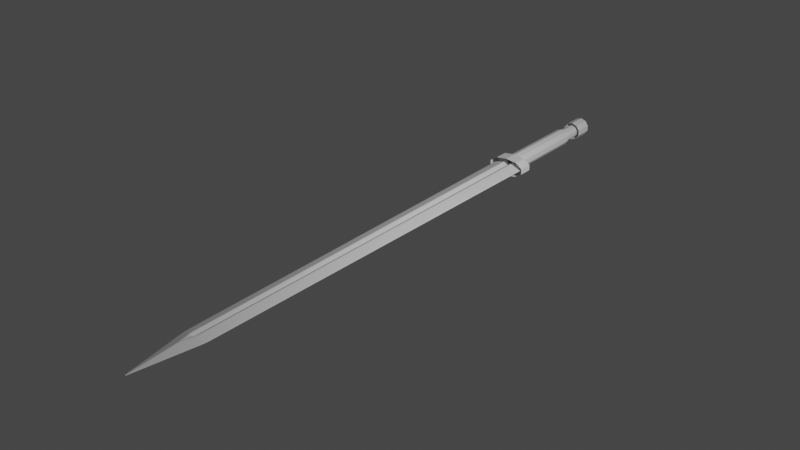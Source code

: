 # Source: Sword.blend  (saved by Blender 2.93.21; exported with 4.5.12 LTS)
import bpy
from mathutils import Matrix  # noqa: F401  (used for matrix-valued properties, if any)

bpy.ops.wm.read_factory_settings(use_empty=True)
scene = bpy.context.scene
scene.name = 'Scene'

# ---- collections
col_collection = bpy.data.collections.new('Collection'); scene.collection.children.link(col_collection)
col_swordreference = bpy.data.collections.new('swordReference'); col_collection.children.link(col_swordreference)

# ---- world
world_world = bpy.data.worlds.new('World'); scene.world = world_world
world_world.use_nodes = True; world_world.node_tree.nodes.clear()
_N = world_world.node_tree.nodes; _L = world_world.node_tree.links
n0 = _N.new('ShaderNodeOutputWorld'); n0.name = 'World Output'; n0.location = (300, 300)
n1 = _N.new('ShaderNodeBackground'); n1.name = 'Background'; n1.location = (10, 300)
n1.inputs[0].default_value = (0.05088, 0.05088, 0.05088, 1.0)
_L.new(n1.outputs[0], n0.inputs[0])
n0.is_active_output = True
world_world.color = (0.05088, 0.05088, 0.05088)
world_world.use_sun_shadow = False
world_world.sun_shadow_jitter_overblur = 0.0

# ---- lights
light_point = bpy.data.lights.new('Point', 'POINT')
light_point.transmission_factor = 0.0
light_point.energy = 800.0
light_point.shadow_soft_size = 0.25
light_point.shadow_maximum_resolution = 0.006
light_point.use_absolute_resolution = True

# ---- meshes
me_cube_002 = bpy.data.meshes.new('Cube.002')
me_cube_002.from_pydata([(0.0, -1.0, 0.0), (-1.0, 1.0, 0.0), (1.0, 1.0, 0.0), (-1.0, 0.0, 0.0), (0.0, 1.0, -0.2548), (1.0, 0.0, 0.0), (0.0, 1.0, 0.2548), (0.0, 0.0, -0.2552), (0.0, 0.0, 0.2552), (-0.2579, 1.0, -0.7421), (0.2579, 1.0, -0.7421), (0.2579, 1.0, 0.7421), (-0.2579, 1.0, 0.7421), (0.2567, 0.0, 0.7433), (-0.2567, 0.0, 0.7433), (0.0, -0.2267, 0.7733), (-0.2567, 0.0, -0.7433), (0.2567, 0.0, -0.7433), (0.0, -0.2267, -0.7733), (-0.5, -0.5, 0.0), (1.0, 0.5, 0.0), (-1.0, 0.5, 0.0), (-0.129, 1.0, -0.4984), (-0.1284, 0.0, -0.4992), (0.0, 0.5, -0.255), (0.1284, 0.0, 0.4992), (0.5, -0.5, 0.0), (0.129, 1.0, 0.4984), (0.0, 0.5, 0.255), (0.1284, -0.1133, 0.7583), (-0.1284, 0.0, 0.4992), (-0.1284, -0.1133, 0.7583), (-0.1284, -0.1133, -0.7583), (0.1284, 0.0, -0.4992), (0.1284, -0.1133, -0.7583), (-0.129, 1.0, 0.4984), (-0.2573, 0.5, 0.7427), (0.2573, 0.5, 0.7427), (0.129, 1.0, -0.4984), (0.2573, 0.5, -0.7427), (-0.2573, 0.5, -0.7427), (-0.629, 1.0, -0.371), (0.629, 1.0, -0.371), (0.6284, 0.0, -0.3716), (-0.6284, 0.0, -0.3716), (-0.629, 1.0, 0.371), (-0.6284, 0.0, 0.3716), (0.629, 1.0, 0.371), (0.6284, 0.0, 0.3716), (0.0, -0.6133, 0.3867), (0.0, -0.6133, -0.3867), (-0.1287, 0.5, 0.4988), (0.1287, 0.5, -0.4988), (-0.1287, 0.5, -0.4988), (0.1287, 0.5, 0.4988), (0.0, -0.05666, -0.6288), (0.0, -0.05666, 0.6288), (0.3142, -0.3067, 0.3792), (0.6287, 0.5, -0.3713), (-0.6287, 0.5, 0.3713), (-0.6287, 0.5, -0.3713), (0.3142, -0.3067, -0.3792), (-0.3142, -0.3067, 0.3792), (-0.3142, -0.3067, -0.3792), (0.6287, 0.5, 0.3713), (-1.0, 5.8, 0.0), (1.0, 5.8, 0.0), (0.0, 5.8, -0.2548), (0.0, 5.8, 0.2548), (-0.2579, 5.8, -0.7421), (0.2579, 5.8, -0.7421), (0.2579, 5.8, 0.7421), (-0.2579, 5.8, 0.7421), (-0.129, 5.8, -0.4984), (0.129, 5.8, 0.4984), (-0.129, 5.8, 0.4984), (0.129, 5.8, -0.4984), (-0.629, 5.8, -0.371), (0.629, 5.8, -0.371), (-0.629, 5.8, 0.371), (0.629, 5.8, 0.371)], [], [(64, 37, 13, 48), (63, 32, 18, 50), (62, 46, 3, 19), (61, 43, 5, 26), (60, 40, 16, 44), (59, 21, 3, 46), (58, 20, 5, 43), (57, 29, 15, 49), (56, 30, 14, 31), (55, 33, 17, 34), (54, 25, 13, 37), (53, 23, 16, 40), (52, 33, 7, 24), (51, 30, 8, 28), (35, 51, 28, 6), (12, 36, 51, 35), (36, 14, 30, 51), (38, 52, 24, 4), (10, 39, 52, 38), (39, 17, 33, 52), (22, 53, 40, 9), (4, 24, 53, 22), (24, 7, 23, 53), (27, 54, 37, 11), (6, 28, 54, 27), (28, 8, 25, 54), (32, 55, 34, 18), (16, 23, 55, 32), (23, 7, 33, 55), (29, 56, 31, 15), (13, 25, 56, 29), (25, 8, 30, 56), (26, 57, 49, 0), (5, 48, 57, 26), (48, 13, 29, 57), (39, 58, 43, 17), (10, 42, 58, 39), (42, 2, 20, 58), (36, 59, 46, 14), (12, 45, 59, 36), (45, 1, 21, 59), (21, 60, 44, 3), (1, 41, 60, 21), (41, 9, 40, 60), (50, 61, 26, 0), (18, 34, 61, 50), (34, 17, 43, 61), (49, 62, 19, 0), (15, 31, 62, 49), (31, 14, 46, 62), (19, 63, 50, 0), (3, 44, 63, 19), (44, 16, 32, 63), (20, 64, 48, 5), (2, 47, 64, 20), (47, 11, 37, 64), (47, 2, 66, 80), (45, 12, 72, 79), (38, 4, 67, 76), (41, 1, 65, 77), (6, 27, 74, 68), (11, 47, 80, 71), (2, 42, 78, 66), (12, 35, 75, 72), (9, 41, 77, 69), (4, 22, 73, 67), (27, 11, 71, 74), (42, 10, 70, 78), (35, 6, 68, 75), (1, 45, 79, 65), (10, 38, 76, 70), (22, 9, 69, 73)])
me_cube_002.polygons.foreach_set('use_smooth', [True] * 72)
_uv = me_cube_002.uv_layers.new(name='UVMap')
_uv.uv.foreach_set('vector', [0.6714, 0.5625, 0.7178, 0.5625, 0.7179, 0.625, 0.6715, 0.625, 0.1724, 0.6633, 0.2198, 0.6392, 0.2217, 0.6533, 0.1733, 0.7017, 0.7893, 0.6633, 0.8285, 0.625, 0.875, 0.625, 0.8125, 0.6875, 0.2893, 0.6633, 0.3285, 0.625, 0.375, 0.625, 0.3125, 0.6875, 0.1714, 0.5625, 0.2178, 0.5625, 0.2179, 0.625, 0.1715, 0.625, 0.8286, 0.5625, 0.875, 0.5625, 0.875, 0.625, 0.8285, 0.625, 0.3286, 0.5625, 0.375, 0.5625, 0.375, 0.625, 0.3285, 0.625, 0.6724, 0.6633, 0.7198, 0.6392, 0.7217, 0.6533, 0.6733, 0.7017, 0.758, 0.6401, 0.7714, 0.6303, 0.7821, 0.625, 0.766, 0.6392, 0.2249, 0.6381, 0.2299, 0.637, 0.234, 0.641, 0.2278, 0.6472, 0.7339, 0.5625, 0.734, 0.625, 0.7179, 0.625, 0.7178, 0.5625, 0.2339, 0.5625, 0.234, 0.625, 0.2179, 0.625, 0.2178, 0.5625, 0.2661, 0.5625, 0.266, 0.625, 0.25, 0.625, 0.25, 0.5625, 0.7661, 0.5625, 0.766, 0.625, 0.75, 0.625, 0.75, 0.5625, 0.7661, 0.5, 0.7661, 0.5625, 0.75, 0.5625, 0.75, 0.5, 0.7822, 0.5, 0.7822, 0.5625, 0.7661, 0.5625, 0.7661, 0.5, 0.7822, 0.5625, 0.7821, 0.625, 0.766, 0.625, 0.7661, 0.5625, 0.2661, 0.5, 0.2661, 0.5625, 0.25, 0.5625, 0.25, 0.5, 0.2822, 0.5, 0.2822, 0.5625, 0.2661, 0.5625, 0.2661, 0.5, 0.2822, 0.5625, 0.2821, 0.625, 0.266, 0.625, 0.2661, 0.5625, 0.2339, 0.5, 0.2339, 0.5625, 0.2178, 0.5625, 0.2178, 0.5, 0.25, 0.5, 0.25, 0.5625, 0.2339, 0.5625, 0.2339, 0.5, 0.25, 0.5625, 0.25, 0.625, 0.234, 0.625, 0.2339, 0.5625, 0.7339, 0.5, 0.7339, 0.5625, 0.7178, 0.5625, 0.7178, 0.5, 0.75, 0.5, 0.75, 0.5625, 0.7339, 0.5625, 0.7339, 0.5, 0.75, 0.5625, 0.75, 0.625, 0.734, 0.625, 0.7339, 0.5625, 0.2198, 0.6392, 0.2249, 0.6381, 0.2278, 0.6472, 0.2217, 0.6533, 0.2179, 0.625, 0.2219, 0.629, 0.2249, 0.6381, 0.2198, 0.6392, 0.2219, 0.629, 0.2259, 0.633, 0.2299, 0.637, 0.2249, 0.6381, 0.7447, 0.6499, 0.758, 0.6401, 0.766, 0.6392, 0.75, 0.6533, 0.7393, 0.6464, 0.75, 0.641, 0.758, 0.6401, 0.7447, 0.6499, 0.75, 0.641, 0.7607, 0.6357, 0.7714, 0.6303, 0.758, 0.6401, 0.625, 0.6875, 0.6724, 0.6633, 0.6733, 0.7017, 0.625, 0.75, 0.625, 0.625, 0.6715, 0.625, 0.6724, 0.6633, 0.625, 0.6875, 0.6715, 0.625, 0.7179, 0.625, 0.7198, 0.6392, 0.6724, 0.6633, 0.2822, 0.5625, 0.3286, 0.5625, 0.3285, 0.625, 0.2821, 0.625, 0.2822, 0.5, 0.3286, 0.5, 0.3286, 0.5625, 0.2822, 0.5625, 0.3286, 0.5, 0.375, 0.5, 0.375, 0.5625, 0.3286, 0.5625, 0.7822, 0.5625, 0.8286, 0.5625, 0.8285, 0.625, 0.7821, 0.625, 0.7822, 0.5, 0.8286, 0.5, 0.8286, 0.5625, 0.7822, 0.5625, 0.8286, 0.5, 0.875, 0.5, 0.875, 0.5625, 0.8286, 0.5625, 0.125, 0.5625, 0.1714, 0.5625, 0.1715, 0.625, 0.125, 0.625, 0.125, 0.5, 0.1714, 0.5, 0.1714, 0.5625, 0.125, 0.5625, 0.1714, 0.5, 0.2178, 0.5, 0.2178, 0.5625, 0.1714, 0.5625, 0.25, 0.7017, 0.2893, 0.6633, 0.3125, 0.6875, 0.25, 0.75, 0.25, 0.6533, 0.266, 0.6392, 0.2893, 0.6633, 0.25, 0.7017, 0.266, 0.6392, 0.2821, 0.625, 0.3285, 0.625, 0.2893, 0.6633, 0.75, 0.7017, 0.7893, 0.6633, 0.8125, 0.6875, 0.75, 0.75, 0.75, 0.6533, 0.766, 0.6392, 0.7893, 0.6633, 0.75, 0.7017, 0.766, 0.6392, 0.7821, 0.625, 0.8285, 0.625, 0.7893, 0.6633, 0.125, 0.6875, 0.1724, 0.6633, 0.1733, 0.7017, 0.125, 0.75, 0.125, 0.625, 0.1715, 0.625, 0.1724, 0.6633, 0.125, 0.6875, 0.1715, 0.625, 0.2179, 0.625, 0.2198, 0.6392, 0.1724, 0.6633, 0.625, 0.5625, 0.6714, 0.5625, 0.6715, 0.625, 0.625, 0.625, 0.625, 0.5, 0.6714, 0.5, 0.6714, 0.5625, 0.625, 0.5625, 0.6714, 0.5, 0.7178, 0.5, 0.7178, 0.5625, 0.6714, 0.5625, 0.6714, 0.5, 0.625, 0.5, 0.625, 0.5, 0.6714, 0.5, 0.8286, 0.5, 0.7822, 0.5, 0.7822, 0.5, 0.8286, 0.5, 0.2661, 0.5, 0.25, 0.5, 0.25, 0.5, 0.2661, 0.5, 0.1714, 0.5, 0.125, 0.5, 0.125, 0.5, 0.1714, 0.5, 0.75, 0.5, 0.7339, 0.5, 0.7339, 0.5, 0.75, 0.5, 0.7178, 0.5, 0.6714, 0.5, 0.6714, 0.5, 0.7178, 0.5, 0.375, 0.5, 0.3286, 0.5, 0.3286, 0.5, 0.375, 0.5, 0.7822, 0.5, 0.7661, 0.5, 0.7661, 0.5, 0.7822, 0.5, 0.2178, 0.5, 0.1714, 0.5, 0.1714, 0.5, 0.2178, 0.5, 0.25, 0.5, 0.2339, 0.5, 0.2339, 0.5, 0.25, 0.5, 0.7339, 0.5, 0.7178, 0.5, 0.7178, 0.5, 0.7339, 0.5, 0.3286, 0.5, 0.2822, 0.5, 0.2822, 0.5, 0.3286, 0.5, 0.7661, 0.5, 0.75, 0.5, 0.75, 0.5, 0.7661, 0.5, 0.875, 0.5, 0.8286, 0.5, 0.8286, 0.5, 0.875, 0.5, 0.2822, 0.5, 0.2661, 0.5, 0.2661, 0.5, 0.2822, 0.5, 0.2339, 0.5, 0.2178, 0.5, 0.2178, 0.5, 0.2339, 0.5])
me_cube_002.use_remesh_fix_poles = True
me_cube_002.use_remesh_preserve_attributes = False
me_cube_002.update()
me_cylinder = bpy.data.meshes.new('Cylinder')
me_cylinder.from_pydata([(0.0, 1.0, -1.0), (0.0, 1.0, 1.0), (0.5878, 0.809, -1.0), (0.5878, 0.809, 1.0), (0.9511, 0.309, -1.0), (0.9511, 0.309, 1.0), (0.9511, -0.309, -1.0), (0.9511, -0.309, 1.0), (0.5878, -0.809, -1.0), (0.5878, -0.809, 1.0), (-8.742e-08, -1.0, -1.0), (-8.742e-08, -1.0, 1.0), (-0.5878, -0.809, -1.0), (-0.5878, -0.809, 1.0), (-0.9511, -0.309, -1.0), (-0.9511, -0.309, 1.0), (-0.9511, 0.309, -1.0), (-0.9511, 0.309, 1.0), (-0.5878, 0.809, -1.0), (-0.5878, 0.809, 1.0)], [], [(0, 1, 3, 2), (2, 3, 5, 4), (4, 5, 7, 6), (6, 7, 9, 8), (8, 9, 11, 10), (10, 11, 13, 12), (12, 13, 15, 14), (14, 15, 17, 16), (16, 17, 19, 18), (18, 19, 1, 0)])
_uv = me_cylinder.uv_layers.new(name='UVMap')
_uv.uv.foreach_set('vector', [1.0, 0.0, 1.0, 1.0, 0.9, 1.0, 0.9, 0.0, 0.9, 0.0, 0.9, 1.0, 0.8, 1.0, 0.8, 0.0, 0.8, 0.0, 0.8, 1.0, 0.7, 1.0, 0.7, 0.0, 0.7, 0.0, 0.7, 1.0, 0.6, 1.0, 0.6, 0.0, 0.6, 0.0, 0.6, 1.0, 0.5, 1.0, 0.5, 0.0, 0.5, 0.0, 0.5, 1.0, 0.4, 1.0, 0.4, 0.0, 0.4, 0.0, 0.4, 1.0, 0.3, 1.0, 0.3, 0.0, 0.3, 0.0, 0.3, 1.0, 0.2, 1.0, 0.2, 0.0, 0.2, 0.0, 0.2, 1.0, 0.1, 1.0, 0.1, 0.0, 0.1, 0.0, 0.1, 1.0, -7.451e-08, 1.0, -7.451e-08, 0.0])
me_cylinder.use_remesh_fix_poles = True
me_cylinder.use_remesh_preserve_attributes = False
me_cylinder.update()
me_cylinder_001 = bpy.data.meshes.new('Cylinder.001')
me_cylinder_001.from_pydata([(0.0, 1.0, -1.0), (0.0, 1.0, 1.0), (0.5878, 0.809, -1.0), (0.5878, 0.809, 1.0), (0.9511, 0.309, -1.0), (0.9511, 0.309, 1.0), (0.9511, -0.309, -1.0), (0.9511, -0.309, 1.0), (0.5878, -0.809, -1.0), (0.5878, -0.809, 1.0), (-8.742e-08, -1.0, -1.0), (-8.742e-08, -1.0, 1.0), (-0.5878, -0.809, -1.0), (-0.5878, -0.809, 1.0), (-0.9511, -0.309, -1.0), (-0.9511, -0.309, 1.0), (-0.9511, 0.309, -1.0), (-0.9511, 0.309, 1.0), (-0.5878, 0.809, -1.0), (-0.5878, 0.809, 1.0)], [], [(0, 1, 3, 2), (2, 3, 5, 4), (4, 5, 7, 6), (6, 7, 9, 8), (8, 9, 11, 10), (10, 11, 13, 12), (12, 13, 15, 14), (14, 15, 17, 16), (16, 17, 19, 18), (18, 19, 1, 0)])
_uv = me_cylinder_001.uv_layers.new(name='UVMap')
_uv.uv.foreach_set('vector', [1.0, 0.0, 1.0, 1.0, 0.9, 1.0, 0.9, 0.0, 0.9, 0.0, 0.9, 1.0, 0.8, 1.0, 0.8, 0.0, 0.8, 0.0, 0.8, 1.0, 0.7, 1.0, 0.7, 0.0, 0.7, 0.0, 0.7, 1.0, 0.6, 1.0, 0.6, 0.0, 0.6, 0.0, 0.6, 1.0, 0.5, 1.0, 0.5, 0.0, 0.5, 0.0, 0.5, 1.0, 0.4, 1.0, 0.4, 0.0, 0.4, 0.0, 0.4, 1.0, 0.3, 1.0, 0.3, 0.0, 0.3, 0.0, 0.3, 1.0, 0.2, 1.0, 0.2, 0.0, 0.2, 0.0, 0.2, 1.0, 0.1, 1.0, 0.1, 0.0, 0.1, 0.0, 0.1, 1.0, -7.451e-08, 1.0, -7.451e-08, 0.0])
me_cylinder_001.use_remesh_fix_poles = True
me_cylinder_001.use_remesh_preserve_attributes = False
me_cylinder_001.update()
me_cylinder_002 = bpy.data.meshes.new('Cylinder.002')
me_cylinder_002.from_pydata([(0.0, 1.0, -1.0), (0.0, 1.0, 1.0), (0.5878, 0.809, -1.0), (0.5878, 0.809, 1.0), (0.9511, 0.309, -1.0), (0.9511, 0.309, 1.0), (0.9511, -0.309, -1.0), (0.9511, -0.309, 1.0), (0.5878, -0.809, -1.0), (0.5878, -0.809, 1.0), (-8.742e-08, -1.0, -1.0), (-8.742e-08, -1.0, 1.0), (-0.5878, -0.809, -1.0), (-0.5878, -0.809, 1.0), (-0.9511, -0.309, -1.0), (-0.9511, -0.309, 1.0), (-0.9511, 0.309, -1.0), (-0.9511, 0.309, 1.0), (-0.5878, 0.809, -1.0), (-0.5878, 0.809, 1.0)], [], [(0, 1, 3, 2), (2, 3, 5, 4), (4, 5, 7, 6), (6, 7, 9, 8), (8, 9, 11, 10), (10, 11, 13, 12), (12, 13, 15, 14), (14, 15, 17, 16), (16, 17, 19, 18), (18, 19, 1, 0)])
_uv = me_cylinder_002.uv_layers.new(name='UVMap')
_uv.uv.foreach_set('vector', [1.0, 0.0, 1.0, 1.0, 0.9, 1.0, 0.9, 0.0, 0.9, 0.0, 0.9, 1.0, 0.8, 1.0, 0.8, 0.0, 0.8, 0.0, 0.8, 1.0, 0.7, 1.0, 0.7, 0.0, 0.7, 0.0, 0.7, 1.0, 0.6, 1.0, 0.6, 0.0, 0.6, 0.0, 0.6, 1.0, 0.5, 1.0, 0.5, 0.0, 0.5, 0.0, 0.5, 1.0, 0.4, 1.0, 0.4, 0.0, 0.4, 0.0, 0.4, 1.0, 0.3, 1.0, 0.3, 0.0, 0.3, 0.0, 0.3, 1.0, 0.2, 1.0, 0.2, 0.0, 0.2, 0.0, 0.2, 1.0, 0.1, 1.0, 0.1, 0.0, 0.1, 0.0, 0.1, 1.0, -7.451e-08, 1.0, -7.451e-08, 0.0])
me_cylinder_002.use_remesh_fix_poles = True
me_cylinder_002.use_remesh_preserve_attributes = False
me_cylinder_002.update()
me_cylinder_003 = bpy.data.meshes.new('Cylinder.003')
me_cylinder_003.from_pydata([(0.0, 1.0, -1.0), (0.0, 1.0, 1.0), (0.5878, 0.809, -1.0), (0.5878, 0.809, 1.0), (0.9511, 0.309, -1.0), (0.9511, 0.309, 1.0), (0.9511, -0.309, -1.0), (0.9511, -0.309, 1.0), (0.5878, -0.809, -1.0), (0.5878, -0.809, 1.0), (-8.742e-08, -1.0, -1.0), (-8.742e-08, -1.0, 1.0), (-0.5878, -0.809, -1.0), (-0.5878, -0.809, 1.0), (-0.9511, -0.309, -1.0), (-0.9511, -0.309, 1.0), (-0.9511, 0.309, -1.0), (-0.9511, 0.309, 1.0), (-0.5878, 0.809, -1.0), (-0.5878, 0.809, 1.0)], [], [(0, 1, 3, 2), (2, 3, 5, 4), (4, 5, 7, 6), (6, 7, 9, 8), (8, 9, 11, 10), (10, 11, 13, 12), (12, 13, 15, 14), (14, 15, 17, 16), (16, 17, 19, 18), (18, 19, 1, 0)])
_uv = me_cylinder_003.uv_layers.new(name='UVMap')
_uv.uv.foreach_set('vector', [1.0, 0.0, 1.0, 1.0, 0.9, 1.0, 0.9, 0.0, 0.9, 0.0, 0.9, 1.0, 0.8, 1.0, 0.8, 0.0, 0.8, 0.0, 0.8, 1.0, 0.7, 1.0, 0.7, 0.0, 0.7, 0.0, 0.7, 1.0, 0.6, 1.0, 0.6, 0.0, 0.6, 0.0, 0.6, 1.0, 0.5, 1.0, 0.5, 0.0, 0.5, 0.0, 0.5, 1.0, 0.4, 1.0, 0.4, 0.0, 0.4, 0.0, 0.4, 1.0, 0.3, 1.0, 0.3, 0.0, 0.3, 0.0, 0.3, 1.0, 0.2, 1.0, 0.2, 0.0, 0.2, 0.0, 0.2, 1.0, 0.1, 1.0, 0.1, 0.0, 0.1, 0.0, 0.1, 1.0, -7.451e-08, 1.0, -7.451e-08, 0.0])
me_cylinder_003.use_remesh_fix_poles = True
me_cylinder_003.use_remesh_preserve_attributes = False
me_cylinder_003.update()

# ---- objects
ob_cube = bpy.data.objects.new('Cube', me_cube_002)
ob_point = bpy.data.objects.new('Point', light_point)
ob_cylinder = bpy.data.objects.new('Cylinder', me_cylinder)
ob_cylinder_001 = bpy.data.objects.new('Cylinder.001', me_cylinder_001)
ob_cylinder_002 = bpy.data.objects.new('Cylinder.002', me_cylinder_002)
ob_cylinder_003 = bpy.data.objects.new('Cylinder.003', me_cylinder_003)
ob_empty = bpy.data.objects.new('Empty', None)

# ---- transforms, parenting, visibility, modifiers, constraints
ob_cube.location = (0.0, 0.0, 0.0)
ob_cube.scale = (0.18, 1.0, 0.06)
_m = ob_cube.modifiers.new('Subdivision', 'SUBSURF')
_m.subdivision_type = 'SIMPLE'
_m.levels = 2
_m = ob_cube.modifiers.new('Subdivision.001', 'SUBSURF')
_m.render_levels = 1
_m = ob_cube.modifiers.new('SimpleDeform', 'SIMPLE_DEFORM')
_m.deform_method = 'TAPER'
_m.deform_axis = 'Y'
_m.factor = 0.35
_m.angle = 0.35
ob_point.location = (4.39, 4.198, 3.387)
ob_cylinder.location = (0.0, 5.82, 0.0)
ob_cylinder.rotation_euler = (1.571, 0.0, 0.0)
ob_cylinder.scale = (0.275, 0.13, 0.1)
ob_cylinder_001.location = (0.0, 6.54, 0.0)
ob_cylinder_001.rotation_euler = (1.571, 0.0, 0.0)
ob_cylinder_001.scale = (0.12, 0.12, 0.62)
ob_cylinder_002.location = (0.0, 7.3, 0.0)
ob_cylinder_002.rotation_euler = (1.571, 0.0, 0.0)
ob_cylinder_002.scale = (0.095, 0.095, 0.15)
ob_cylinder_003.location = (0.0, 7.58, 0.0)
ob_cylinder_003.rotation_euler = (1.571, 0.0, 0.0)
ob_cylinder_003.scale = (0.13, 0.13, 0.13)
ob_empty.location = (0.0, 3.415, -0.9709)
ob_empty.scale = (1.783, 1.783, 1.783)
ob_empty.empty_display_type = 'IMAGE'
ob_empty.empty_display_size = 5.0
ob_empty.show_empty_image_perspective = False
ob_empty.use_empty_image_alpha = True
ob_empty.color = (1.0, 1.0, 1.0, 0.5)
ob_empty.hide_select = True
ob_empty.lineart.crease_threshold = 0.0

# ---- collection membership
col_collection.objects.link(ob_cube)
col_collection.objects.link(ob_point)
col_collection.objects.link(ob_cylinder)
col_collection.objects.link(ob_cylinder_001)
col_collection.objects.link(ob_cylinder_002)
col_collection.objects.link(ob_cylinder_003)
col_swordreference.objects.link(ob_empty)

# ---- scene / render settings (as saved in the file)
scene.frame_start = 1; scene.frame_end = 250; scene.frame_set(205)
scene.render.engine = 'BLENDER_EEVEE_NEXT'
scene.cycles.use_denoising = False
scene.cycles.samples = 128
scene.cycles.sampling_pattern = 'TABULATED_SOBOL'
scene.cycles.use_adaptive_sampling = False
scene.cycles.use_light_tree = False
scene.view_settings.view_transform = 'Filmic'
bpy.context.view_layer.update()

# ---- added for rendering (the .blend has no active camera): camera
cam_auto = bpy.data.cameras.new('AutoCamera')
cam_auto.lens = 50.0
cam_auto.sensor_width = 36.0
cam_auto.clip_end = 1000.0
ob_auto_camera = bpy.data.objects.new('AutoCamera', cam_auto)
scene.collection.objects.link(ob_auto_camera)
ob_auto_camera.location = (8.00984, -6.22053, 6.40787)
ob_auto_camera.rotation_euler = (1.09748, -7.21219e-08, 0.694738)
scene.camera = ob_auto_camera
bpy.context.view_layer.update()
